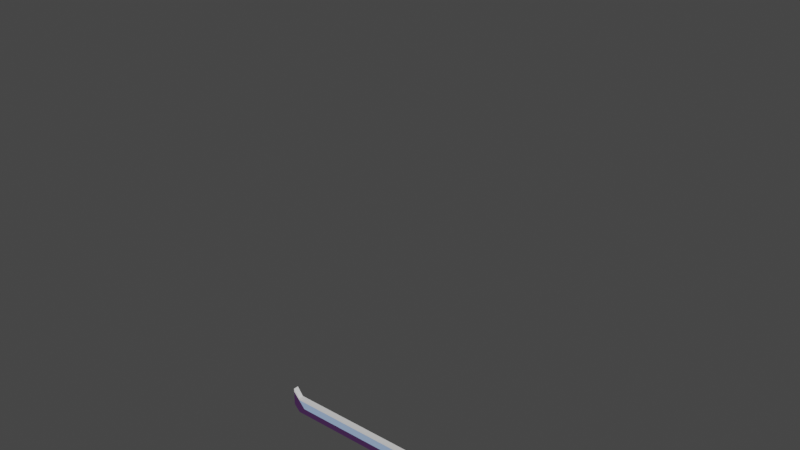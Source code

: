 # Source: WallTV.blend  (saved by Blender 2.83.20; exported with 4.5.12 LTS)
import bpy
from mathutils import Matrix  # noqa: F401  (used for matrix-valued properties, if any)

bpy.ops.wm.read_factory_settings(use_empty=True)
scene = bpy.context.scene
scene.name = 'Scene'

# ---- collections
col_collection = bpy.data.collections.new('Collection'); scene.collection.children.link(col_collection)

# ---- materials (node trees are filled in below, after node groups)
mat_main = bpy.data.materials.new('main')
mat_main.use_transparent_shadow = False
mat_fiolet = bpy.data.materials.new('fiolet')
mat_fiolet.use_transparent_shadow = False
mat_plasmgran = bpy.data.materials.new('plasmGran')
mat_plasmgran.use_transparent_shadow = False
mat_buttoncolor = bpy.data.materials.new('ButtonColor')
mat_buttoncolor.use_transparent_shadow = False

# ---- material node trees
mat_main.use_nodes = True; mat_main.node_tree.nodes.clear()
_N = mat_main.node_tree.nodes; _L = mat_main.node_tree.links
n0 = _N.new('ShaderNodeBsdfPrincipled'); n0.name = 'Principled BSDF'; n0.location = (10, 300)
n0.distribution = 'GGX'
n0.subsurface_method = 'BURLEY'
n0.inputs[0].default_value = (0.3602, 0.512, 0.8, 1.0)
n0.inputs[3].default_value = 1.45
n0.inputs[27].default_value = (0.0, 0.0, 0.0, 1.0)
n0.inputs[28].default_value = 1.0
n1 = _N.new('ShaderNodeOutputMaterial'); n1.name = 'Material Output'; n1.location = (300, 300)
_L.new(n0.outputs[0], n1.inputs[0])
n1.is_active_output = True
mat_fiolet.use_nodes = True; mat_fiolet.node_tree.nodes.clear()
_N = mat_fiolet.node_tree.nodes; _L = mat_fiolet.node_tree.links
n0 = _N.new('ShaderNodeBsdfPrincipled'); n0.name = 'Principled BSDF'; n0.location = (10, 300)
n0.distribution = 'GGX'
n0.subsurface_method = 'BURLEY'
n0.inputs[0].default_value = (0.06247, 0.02014, 0.08714, 1.0)
n0.inputs[3].default_value = 1.45
n0.inputs[27].default_value = (0.0, 0.0, 0.0, 1.0)
n0.inputs[28].default_value = 1.0
n1 = _N.new('ShaderNodeOutputMaterial'); n1.name = 'Material Output'; n1.location = (300, 300)
_L.new(n0.outputs[0], n1.inputs[0])
n1.is_active_output = True
mat_plasmgran.use_nodes = True; mat_plasmgran.node_tree.nodes.clear()
_N = mat_plasmgran.node_tree.nodes; _L = mat_plasmgran.node_tree.links
n0 = _N.new('ShaderNodeBsdfPrincipled'); n0.name = 'Principled BSDF'; n0.location = (10, 300)
n0.distribution = 'GGX'
n0.subsurface_method = 'BURLEY'
n0.inputs[3].default_value = 1.45
n0.inputs[27].default_value = (0.0, 0.0, 0.0, 1.0)
n0.inputs[28].default_value = 1.0
n1 = _N.new('ShaderNodeOutputMaterial'); n1.name = 'Material Output'; n1.location = (300, 300)
_L.new(n0.outputs[0], n1.inputs[0])
n1.is_active_output = True
mat_buttoncolor.use_nodes = True; mat_buttoncolor.node_tree.nodes.clear()
_N = mat_buttoncolor.node_tree.nodes; _L = mat_buttoncolor.node_tree.links
n0 = _N.new('ShaderNodeBsdfPrincipled'); n0.name = 'Principled BSDF'; n0.location = (10, 300)
n0.distribution = 'GGX'
n0.subsurface_method = 'BURLEY'
n0.inputs[0].default_value = (0.8, 0.009041, 0.0, 1.0)
n0.inputs[3].default_value = 1.45
n0.inputs[27].default_value = (0.0, 0.0, 0.0, 1.0)
n0.inputs[28].default_value = 1.0
n1 = _N.new('ShaderNodeOutputMaterial'); n1.name = 'Material Output'; n1.location = (300, 300)
_L.new(n0.outputs[0], n1.inputs[0])
n1.is_active_output = True

# ---- world
world_world = bpy.data.worlds.new('World'); scene.world = world_world
world_world.use_nodes = True; world_world.node_tree.nodes.clear()
_N = world_world.node_tree.nodes; _L = world_world.node_tree.links
n0 = _N.new('ShaderNodeOutputWorld'); n0.name = 'World Output'; n0.location = (300, 300)
n1 = _N.new('ShaderNodeBackground'); n1.name = 'Background'; n1.location = (10, 300)
n1.inputs[0].default_value = (0.05088, 0.05088, 0.05088, 1.0)
_L.new(n1.outputs[0], n0.inputs[0])
n0.is_active_output = True
world_world.color = (0.05088, 0.05088, 0.05088)
world_world.use_sun_shadow = False
world_world.sun_shadow_jitter_overblur = 0.0

# ---- meshes
me_cube_002 = bpy.data.meshes.new('Cube.002')
me_cube_002.from_pydata([(-2.011, -0.0404, 3.37), (-1.966, -0.0404, 3.691), (-2.011, 0.0404, 3.37), (-1.966, 0.0404, 3.691), (-0.0003083, -0.0404, 3.5), (-0.0003083, -0.0404, 3.745), (-0.0003083, 0.0404, 3.5), (-0.0003083, 0.0404, 3.745), (-1.915, 0.0404, 3.5), (-1.915, 0.0404, 3.745), (-1.915, -0.0404, 3.5), (-1.915, -0.0404, 3.745), (-2.011, -0.0404, 3.641), (-2.011, 0.0404, 3.641), (-0.0003083, 0.0404, 3.646), (-0.0003083, -0.0404, 3.646), (-1.915, -0.0404, 3.646), (-1.915, 0.0404, 3.646), (-2.011, 0.0404, 3.421), (-0.0003083, 0.0404, 3.527), (-0.0003083, -0.0404, 3.527), (-1.915, -0.0404, 3.527), (-1.915, 0.0404, 3.527), (-2.011, -0.0404, 3.421), (-1.812, -0.0404, 3.646), (-1.784, 0.0404, 3.646)], [], [(12, 1, 3, 13), (17, 9, 7, 14, 25), (7, 9, 11, 5), (16, 11, 1, 12), (8, 6, 4, 10), (9, 3, 1, 11), (2, 8, 10, 0), (15, 5, 11, 16, 24), (13, 3, 9, 17), (18, 13, 17, 22), (20, 15, 24, 21), (21, 16, 12, 23), (22, 25, 14, 19), (23, 12, 13, 18), (0, 23, 18, 2), (8, 22, 19, 6), (10, 21, 23, 0), (4, 20, 21, 10), (2, 18, 22, 8), (21, 24, 16), (25, 22, 17)])
me_cube_002.polygons.foreach_set('material_index', [1, 1, 1, 1, 2, 1, 2, 1, 1, 1, 0, 1, 0, 1, 2, 2, 2, 2, 2, 1, 1])
_uv = me_cube_002.uv_layers.new(name='UVMap')
_uv.uv.foreach_set('vector', [0.5558, 0.0, 0.625, 0.0, 0.625, 0.25, 0.5558, 0.25, 0.5558, 0.2619, 0.625, 0.2619, 0.625, 0.5, 0.5558, 0.5, 0.5558, 0.2782, 0.625, 0.5, 0.8631, 0.5, 0.8631, 0.75, 0.625, 0.75, 0.5558, 0.9881, 0.625, 0.9881, 0.625, 1.0, 0.5558, 1.0, 0.1369, 0.5, 0.375, 0.5, 0.375, 0.75, 0.1369, 0.75, 0.8631, 0.5, 0.875, 0.5, 0.875, 0.75, 0.8631, 0.75, 0.125, 0.5, 0.1369, 0.5, 0.1369, 0.75, 0.125, 0.75, 0.5558, 0.75, 0.625, 0.75, 0.625, 0.9881, 0.5558, 0.9881, 0.5558, 0.9753, 0.5558, 0.25, 0.625, 0.25, 0.625, 0.2619, 0.5558, 0.2619, 0.409, 0.25, 0.5558, 0.25, 0.5558, 0.2619, 0.409, 0.2619, 0.409, 0.75, 0.5558, 0.75, 0.5558, 0.9753, 0.409, 0.9881, 0.409, 0.9881, 0.5558, 0.9881, 0.5558, 1.0, 0.409, 1.0, 0.409, 0.2619, 0.5558, 0.2782, 0.5558, 0.5, 0.409, 0.5, 0.409, 0.0, 0.5558, 0.0, 0.5558, 0.25, 0.409, 0.25, 0.375, 0.0, 0.409, 0.0, 0.409, 0.25, 0.375, 0.25, 0.375, 0.2619, 0.409, 0.2619, 0.409, 0.5, 0.375, 0.5, 0.375, 0.9881, 0.409, 0.9881, 0.409, 1.0, 0.375, 1.0, 0.375, 0.75, 0.409, 0.75, 0.409, 0.9881, 0.375, 0.9881, 0.375, 0.25, 0.409, 0.25, 0.409, 0.2619, 0.375, 0.2619, 0.409, 0.9881, 0.5558, 0.9753, 0.5558, 0.9881, 0.5558, 0.2782, 0.409, 0.2619, 0.5558, 0.2619])
me_cube_002.materials.append(mat_main)
me_cube_002.materials.append(mat_fiolet)
me_cube_002.materials.append(mat_plasmgran)
me_cube_002.use_remesh_fix_poles = True
me_cube_002.use_remesh_preserve_attributes = False
me_cube_002.use_mirror_vertex_groups = False
me_cube_002.update()
me_cube_003 = bpy.data.meshes.new('Cube.003')
me_cube_003.from_pydata([(-1.0, -1.0, -1.0), (-1.0, -1.0, 1.0), (-1.0, 1.0, -1.0), (-1.0, 1.0, 1.0), (1.0, -1.0, -1.0), (1.0, -1.0, 1.0), (1.0, 1.0, -1.0), (1.0, 1.0, 1.0)], [], [(0, 1, 3, 2), (2, 3, 7, 6), (6, 7, 5, 4), (4, 5, 1, 0), (2, 6, 4, 0), (7, 3, 1, 5)])
_uv = me_cube_003.uv_layers.new(name='UVMap')
_uv.uv.foreach_set('vector', [0.375, 0.0, 0.625, 0.0, 0.625, 0.25, 0.375, 0.25, 0.375, 0.25, 0.625, 0.25, 0.625, 0.5, 0.375, 0.5, 0.375, 0.5, 0.625, 0.5, 0.625, 0.75, 0.375, 0.75, 0.375, 0.75, 0.625, 0.75, 0.625, 1.0, 0.375, 1.0, 0.125, 0.5, 0.375, 0.5, 0.375, 0.75, 0.125, 0.75, 0.625, 0.5, 0.875, 0.5, 0.875, 0.75, 0.625, 0.75])
me_cube_003.materials.append(mat_buttoncolor)
me_cube_003.use_remesh_fix_poles = True
me_cube_003.use_remesh_preserve_attributes = False
me_cube_003.use_mirror_vertex_groups = False
me_cube_003.update()

# ---- objects
ob_tv = bpy.data.objects.new('TV', me_cube_002)
ob_button = bpy.data.objects.new('button', me_cube_003)

# ---- transforms, parenting, visibility, modifiers, constraints
ob_tv.location = (0.0, 0.0, 0.0)
ob_tv.lineart.crease_threshold = 0.0
_m = ob_tv.modifiers.new('Mirror', 'MIRROR')
_m.use_axis = (True, False, True)
ob_button.location = (-1.698, -0.005396, 3.589)
ob_button.scale = (0.03667, 0.03667, 0.03667)
ob_button.lineart.crease_threshold = 0.0

# ---- collection membership
col_collection.objects.link(ob_tv)
col_collection.objects.link(ob_button)

# ---- scene / render settings (as saved in the file)
scene.frame_start = 1; scene.frame_end = 250; scene.frame_set(1)
scene.render.engine = 'BLENDER_EEVEE_NEXT'
scene.cycles.use_denoising = False
scene.cycles.samples = 128
scene.cycles.sampling_pattern = 'TABULATED_SOBOL'
scene.cycles.use_adaptive_sampling = False
scene.cycles.use_light_tree = False
scene.view_settings.view_transform = 'Filmic'
bpy.context.view_layer.update()

# ---- added for rendering (the .blend has no active camera and no usable light): camera, sun
cam_auto = bpy.data.cameras.new('AutoCamera')
cam_auto.lens = 50.0
cam_auto.sensor_width = 36.0
cam_auto.clip_end = 1000.0
ob_auto_camera = bpy.data.objects.new('AutoCamera', cam_auto)
scene.collection.objects.link(ob_auto_camera)
ob_auto_camera.location = (7.86694, -9.44116, 6.29355)
ob_auto_camera.rotation_euler = (1.09748, -7.21219e-08, 0.694738)
scene.camera = ob_auto_camera
light_auto_sun = bpy.data.lights.new('AutoSun', 'SUN')
light_auto_sun.energy = 3.0
light_auto_sun.angle = 0.0523599
ob_auto_sun = bpy.data.objects.new('AutoSun', light_auto_sun)
scene.collection.objects.link(ob_auto_sun)
ob_auto_sun.rotation_euler = (0.872665, 0.174533, 0.523599)
bpy.context.view_layer.update()
